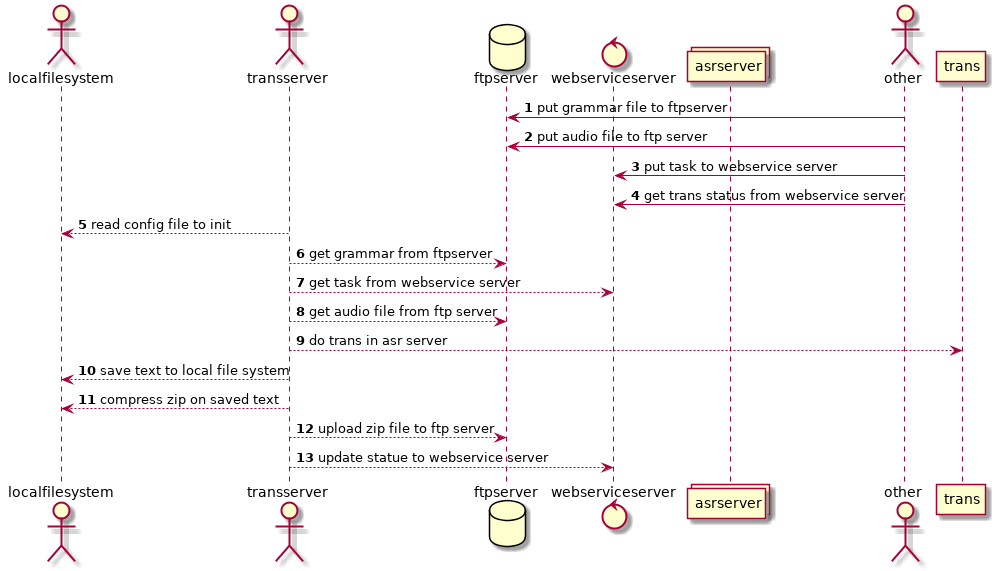

The diagram above was rendered by PlantUML. Its source (embedded in the PNG):
@startuml

actor localfilesystem
actor transserver
database ftpserver
control webserviceserver
collections asrserver

actor other





autonumber

other -> ftpserver : put grammar file to ftpserver
other -> ftpserver : put audio file to ftp server
other -> webserviceserver : put task to webservice server
other -> webserviceserver : get trans status from webservice server


transserver --> localfilesystem : read config file to init
transserver --> ftpserver : get grammar from ftpserver

transserver --> webserviceserver : get task from webservice server
transserver --> ftpserver : get audio file from ftp server

transserver --> trans : do trans in asr server
transserver --> localfilesystem : save text to local file system
transserver --> localfilesystem : compress zip on saved text

transserver --> ftpserver : upload zip file to ftp server
transserver --> webserviceserver : update statue to webservice server

@enduml